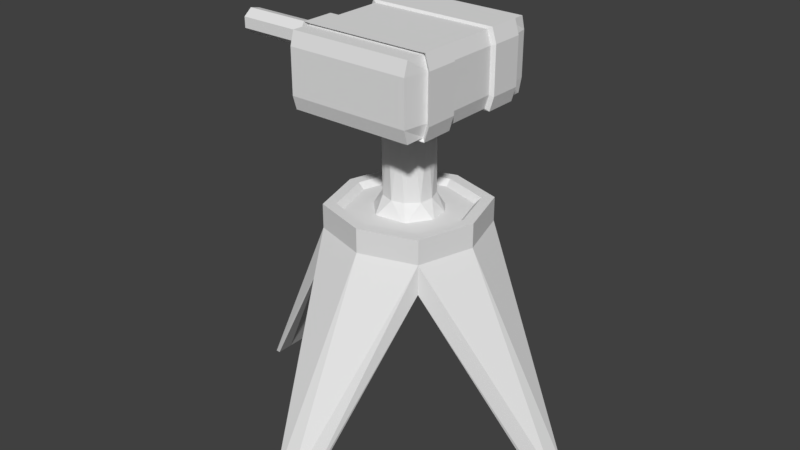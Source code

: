 # Source: TurretBasic.blend  (saved by Blender 2.78.0; exported with 4.5.12 LTS)
import bpy
from mathutils import Matrix  # noqa: F401  (used for matrix-valued properties, if any)

bpy.ops.wm.read_factory_settings(use_empty=True)
scene = bpy.context.scene
scene.name = 'Scene'

# ---- collections
col_collection_1 = bpy.data.collections.new('Collection 1'); scene.collection.children.link(col_collection_1)

# ---- world
world_world = bpy.data.worlds.new('World'); scene.world = world_world
world_world.color = (0.05088, 0.05088, 0.05088)
world_world.use_sun_shadow = False
world_world.sun_shadow_jitter_overblur = 0.0
world_world.cycles.sampling_method = 'MANUAL'

# ---- meshes
me_cube_003 = bpy.data.meshes.new('Cube.003')
me_cube_003.from_pydata([(0.1578, 1.516, -0.0005929), (-0.1578, 1.516, -0.0005929), (-0.1557, 1.558, -0.0005929), (0.1557, 1.558, -0.0005929), (-0.1578, -1.516, -0.0005929), (0.1578, -1.516, -0.0005929), (0.1557, -1.558, -0.0005929), (-0.1557, -1.558, -0.0005929), (-1.516, 0.1578, -0.0005927), (-1.516, -0.1578, -0.0005927), (-1.558, -0.1557, -0.0005931), (-1.558, 0.1557, -0.0005931), (1.516, -0.1578, -0.0005929), (1.516, 0.1578, -0.0005929), (1.558, 0.1557, -0.0005929), (1.558, -0.1557, -0.0005929), (0.5096, 0.5096, 1.854), (-0.5096, 0.5096, 1.854), (-0.5096, 0.5096, 1.585), (-0.5096, -0.5096, 1.585), (0.5096, 0.5096, 1.585), (0.5096, -0.5096, 1.585), (-1.516, 0.0, -0.0005927), (-1.558, 0.0, -0.0005931), (1.516, 0.0, -0.0005929), (1.558, 0.0, -0.0005929), (0.6649, 0.0, 1.854), (-0.6649, 0.0, 1.854), (-0.6392, 0.0, 1.585), (0.6392, 0.0, 1.585), (0.0, 1.516, -0.0005929), (0.0, 1.558, -0.0005929), (0.0, -1.516, -0.0005929), (0.0, -1.558, -0.0005929), (0.0, 0.6392, 1.585), (0.0, -0.6392, 1.585), (0.0, 0.6649, 1.854), (0.0, -0.6649, 1.854), (0.0, 0.0, 1.585), (0.5096, -0.5096, 1.854), (-0.5096, -0.5096, 1.854), (4.214e-10, 0.5618, 2.073), (0.4306, 0.4306, 2.073), (0.5618, 4.214e-10, 2.073), (-0.4306, 0.4306, 2.073), (-0.5618, 4.214e-10, 2.073), (0.0, -0.6649, 2.073), (0.4306, -0.4306, 2.073), (-0.4306, -0.4306, 2.073), (0.0, 0.6649, 2.073), (0.5096, 0.5096, 2.073), (0.6649, 0.0, 2.073), (-0.5096, 0.5096, 2.073), (-0.6649, 0.0, 2.073), (0.5096, -0.5096, 2.073), (-0.5096, -0.5096, 2.073), (4.214e-10, -0.5618, 2.073), (3.823e-10, 3.823e-10, 2.019), (0.5097, 3.823e-10, 2.019), (-0.5097, 3.823e-10, 2.019), (3.823e-10, 0.5097, 2.019), (3.823e-10, -0.5097, 2.019), (0.3906, 0.3906, 2.019), (-0.3906, 0.3906, 2.019), (0.3906, -0.3906, 2.019), (-0.3906, -0.3906, 2.019)], [], [(18, 17, 2, 1), (21, 39, 6, 5), (19, 4, 7, 40), (19, 40, 10, 9), (37, 40, 7, 33), (35, 21, 5, 32), (32, 33, 7, 4), (30, 31, 3, 0), (30, 0, 20, 34), (38, 29, 21, 35), (22, 28, 19, 9), (31, 2, 17, 36), (40, 37, 46, 55), (20, 16, 14, 13), (25, 26, 39, 15), (27, 23, 10, 40), (0, 3, 16, 20), (29, 24, 12, 21), (18, 8, 11, 17), (24, 25, 15, 12), (21, 12, 15, 39), (22, 23, 11, 8), (9, 10, 23, 22), (13, 14, 25, 24), (20, 13, 24, 29), (17, 11, 23, 27), (14, 16, 26, 25), (16, 36, 49, 50), (8, 18, 28, 22), (34, 20, 29, 38), (18, 34, 38, 28), (26, 16, 50, 51), (39, 26, 51, 54), (3, 31, 36, 16), (28, 38, 35, 19), (1, 30, 34, 18), (1, 2, 31, 30), (5, 6, 33, 32), (19, 35, 32, 4), (39, 37, 33, 6), (41, 44, 63, 60), (45, 48, 65, 59), (48, 56, 61, 65), (42, 41, 60, 62), (36, 17, 52, 49), (27, 40, 55, 53), (17, 27, 53, 52), (37, 39, 54, 46), (41, 42, 50, 49), (42, 43, 51, 50), (45, 44, 52, 53), (44, 41, 49, 52), (43, 47, 54, 51), (48, 45, 53, 55), (47, 56, 46, 54), (56, 48, 55, 46), (57, 59, 65, 61), (60, 63, 59, 57), (62, 60, 57, 58), (58, 57, 61, 64), (43, 42, 62, 58), (56, 47, 64, 61), (47, 43, 58, 64), (44, 45, 59, 63)])
me_cube_003.use_remesh_preserve_volume = False
me_cube_003.use_remesh_preserve_attributes = False
me_cube_003.use_mirror_vertex_groups = False
me_cube_003.update()
me_cylinder_002 = bpy.data.meshes.new('Cylinder.002')
me_cylinder_002.from_pydata([(0.02261, 0.3225, -0.316), (0.006798, 0.2732, 0.5985), (0.2017, 0.2458, -0.316), (0.132, 0.2369, 0.5988), (0.2947, 0.1221, -0.316), (0.2471, 0.1233, 0.5978), (0.3147, -0.06259, -0.316), (0.2619, -0.08757, 0.5978), (0.1812, -0.2712, -0.3159), (0.1233, -0.2471, 0.5978), (-0.1163, -0.3063, -0.3157), (-0.03132, -0.2694, 0.5988), (-0.1553, -0.225, 0.6006), (-0.2924, -0.1297, -0.316), (-0.2537, -0.1016, 0.5962), (-0.3119, 0.08509, -0.3159), (-0.2619, 0.08757, 0.5978), (-0.1843, 0.2614, -0.316), (-0.1461, 0.2309, 0.5985), (0.06702, 0.2163, -0.1626), (0.1791, 0.143, -0.16), (0.2249, 0.02277, -0.1619), (0.2049, -0.1048, -0.163), (0.1083, -0.1984, -0.1614), (-0.002031, -0.2284, -0.163), (-0.1312, -0.1861, -0.1619), (-0.2202, -0.0636, -0.16), (-0.2108, 0.08634, -0.1618), (-0.1439, 0.1744, -0.1619), (-0.04532, 0.2232, -0.1618), (0.08688, 0.2087, 0.4688), (0.2017, 0.1072, 0.4682), (0.2216, -0.04102, 0.4672), (0.1618, -0.1587, 0.4707), (0.06707, -0.2136, 0.4681), (-0.03855, -0.2226, 0.4689), (-0.1755, -0.1475, 0.4708), (-0.2253, 2.992e-07, 0.4652), (-0.1772, 0.1455, 0.4734), (-0.0437, 0.2218, 0.4688), (-0.05998, 0.2667, 0.7702), (0.1233, 0.2473, 0.7702), (0.2621, 0.08764, 0.7702), (0.2551, -0.0983, 0.7702), (0.1371, -0.2399, 0.7702), (-0.09943, -0.2619, 0.7702), (-0.2369, -0.132, 0.7702), (-0.2757, 0.01933, 0.7702), (-0.198, 0.1884, 0.7702), (-0.5602, -0.5242, 0.6384), (-0.5602, -0.5242, 1.282), (-0.5602, 0.5242, 1.282), (0.5602, -0.5242, 0.6384), (0.5602, -0.5242, 1.282), (0.5602, 0.5242, 0.6384), (-0.5602, 0.5242, 0.6384), (0.5602, 0.5242, 1.282), (-0.5602, 0.7109, 0.6384), (-0.5602, 0.7109, 1.282), (0.5602, 0.7109, 0.6384), (0.5602, 0.7109, 1.282), (-0.5602, -0.7109, 0.6384), (-0.5602, -0.7109, 1.282), (0.5602, -0.7109, 0.6384), (0.5602, -0.7109, 1.282), (-0.6081, -0.5242, 0.7608), (-0.6081, -0.5242, 1.16), (-0.6081, 0.5242, 1.16), (-0.6081, 0.5242, 0.7608), (0.5974, -0.5242, 1.16), (0.5974, -0.5242, 0.7608), (0.5974, 0.5242, 1.16), (0.5974, 0.5242, 0.7608), (-0.5602, 0.7468, 1.16), (-0.5602, 0.7468, 0.7608), (0.5602, 0.7468, 1.16), (0.5602, 0.7468, 0.7608), (-0.5602, -0.7468, 0.7608), (-0.5602, -0.7468, 1.16), (0.5602, -0.7468, 1.16), (0.5602, -0.7468, 0.7608), (-1.759, 0.08639, 0.9697), (-0.5089, 0.1113, 0.9697), (-1.759, 0.05172, 0.8977), (-0.5089, 0.06726, 0.8782), (-1.759, -0.0262, 0.8799), (-0.5089, -0.03175, 0.8556), (-1.759, -0.08869, 0.9297), (-0.5089, -0.1111, 0.9189), (-1.759, -0.08869, 1.01), (-0.5089, -0.1111, 1.02), (-1.759, -0.02621, 1.059), (-0.5089, -0.03175, 1.084), (-1.759, 0.05172, 1.042), (-0.5089, 0.06726, 1.061), (-1.759, 0.1113, 0.9697), (-1.759, 0.06726, 0.8782), (-1.759, -0.03175, 0.8556), (-1.759, -0.1111, 0.9189), (-1.759, -0.1111, 1.02), (-1.759, -0.03175, 1.084), (-1.759, 0.06726, 1.061), (0.2649, 0.08639, 0.9697), (0.2649, 0.05171, 0.8977), (0.2649, -0.02621, 0.8799), (0.2649, -0.08869, 0.9297), (0.2649, -0.08869, 1.01), (0.2649, -0.02621, 1.059), (0.2649, 0.05171, 1.042), (-0.5602, -0.2418, 1.282), (-0.5602, 0.2418, 1.282), (0.5602, -0.2418, 0.6384), (0.5602, 0.2418, 0.6384), (-0.6081, -0.2418, 0.7608), (-0.6081, 0.2418, 0.7608), (-0.6081, -0.2418, 1.16), (-0.6081, 0.2418, 1.16), (-0.5602, 0.2418, 0.6384), (-0.5602, -0.2418, 0.6384), (0.5602, 0.2418, 1.282), (0.5602, -0.2418, 1.282), (0.5974, 0.2418, 0.7608), (0.5974, -0.2418, 0.7608), (0.5974, 0.2418, 1.16), (0.5974, -0.2418, 1.16), (-0.1867, -0.5242, 0.6384), (0.1867, -0.5242, 0.6384), (0.1867, -0.5242, 1.282), (-0.1867, -0.5242, 1.282), (0.1867, 0.7109, 0.6384), (-0.1867, 0.7109, 0.6384), (-0.1867, 0.7109, 1.282), (0.1867, 0.7109, 1.282), (-0.1867, -0.7109, 0.6384), (0.1867, -0.7109, 0.6384), (0.1867, -0.7109, 1.282), (-0.1867, -0.7109, 1.282), (0.1867, -0.7468, 0.7608), (-0.1867, -0.7468, 0.7608), (0.1867, -0.7468, 1.16), (-0.1867, -0.7468, 1.16), (-0.1867, 0.7468, 0.7608), (0.1867, 0.7468, 0.7608), (-0.1867, 0.7468, 1.16), (0.1867, 0.7468, 1.16), (0.1867, 0.5242, 0.6384), (-0.1867, 0.5242, 0.6384), (-0.1867, 0.5242, 1.282), (0.1867, 0.5242, 1.282), (-0.1867, 0.2418, 1.282), (0.1867, 0.2418, 1.282), (-0.1867, -0.2418, 1.282), (0.1867, -0.2418, 1.282), (0.1867, 0.2418, 0.6384), (-0.1867, 0.2418, 0.6384), (0.1867, -0.2418, 0.6384), (-0.1867, -0.2418, 0.6384), (-0.6474, -0.5582, 1.173), (-0.5964, -0.5582, 1.303), (-0.5964, 0.2575, 1.303), (-0.5964, 0.5582, 1.303), (0.5966, 0.2575, 0.6175), (0.5966, 0.5582, 0.6175), (0.6362, -0.5582, 0.7479), (0.5966, -0.5582, 0.6175), (0.199, -0.5582, 0.6175), (-0.1987, -0.5582, 1.303), (-0.5964, -0.5582, 0.6175), (-0.6474, -0.5582, 0.7479), (-0.6474, 0.5582, 1.173), (-0.6474, 0.5582, 0.7479), (0.5966, -0.5582, 1.303), (0.6362, -0.5582, 1.173), (0.5966, 0.5582, 1.303), (0.6362, 0.5582, 1.173), (0.6362, 0.5582, 0.7479), (-0.6474, 0.2575, 0.7479), (-0.6474, 0.2575, 1.173), (-0.5964, -0.2575, 0.6175), (-0.5964, 0.5582, 0.6175), (-0.1987, 0.5582, 0.6175), (0.199, 0.5582, 1.303), (0.5966, -0.2575, 1.303), (0.6362, -0.2575, 0.7479), (0.6362, -0.2575, 1.173), (-0.5964, -0.2575, 1.303), (0.5966, -0.2575, 0.6175), (-0.6474, -0.2575, 0.7479), (-0.6474, -0.2575, 1.173), (-0.5964, 0.2575, 0.6175), (0.5966, 0.2575, 1.303), (0.6362, 0.2575, 0.7479), (0.6362, 0.2575, 1.173), (0.199, 0.2575, 1.303), (0.199, -0.2575, 1.303), (-0.1987, 0.2575, 0.6175), (-0.1987, -0.2575, 0.6175), (-0.1987, -0.5582, 0.6175), (0.199, -0.5582, 1.303), (0.199, 0.5582, 0.6175), (-0.1987, 0.5582, 1.303), (-0.1987, 0.2575, 1.303), (-0.1987, -0.2575, 1.303), (0.199, 0.2575, 0.6175), (0.199, -0.2575, 0.6175)], [], [(1, 30, 39), (7, 33, 32), (9, 34, 33), (12, 36, 35), (14, 37, 36), (37, 16, 38), (18, 39, 38), (29, 0, 17), (26, 15, 13), (31, 30, 3, 5), (24, 10, 8), (6, 22, 8), (21, 6, 4), (2, 20, 4), (38, 28, 27), (37, 27, 26), (25, 36, 26), (24, 35, 25), (34, 24, 23), (33, 23, 22), (32, 22, 21), (31, 21, 20), (19, 30, 20), (47, 46, 45, 44, 43, 42, 41, 40, 48), (5, 42, 7), (3, 41, 5), (18, 40, 1), (11, 45, 12), (16, 48, 18), (14, 47, 16), (1, 41, 3), (1, 3, 30), (32, 31, 5, 7), (35, 34, 9, 11), (7, 9, 33), (11, 12, 35), (36, 12, 14), (14, 16, 37), (16, 18, 38), (18, 1, 39), (4, 6, 8, 10, 13, 15, 17, 0, 2), (17, 15, 27, 28), (28, 29, 17), (13, 10, 25, 26), (26, 27, 15), (2, 0, 19, 20), (24, 25, 10), (23, 24, 8), (8, 22, 23), (21, 22, 6), (20, 21, 4), (29, 28, 38, 39), (29, 19, 0), (19, 29, 39, 30), (27, 37, 38), (36, 37, 26), (25, 35, 36), (24, 34, 35), (33, 34, 23), (22, 32, 33), (31, 32, 21), (30, 31, 20), (44, 9, 7, 43), (46, 14, 12, 45), (45, 11, 9, 44), (18, 48, 40), (7, 42, 43), (16, 47, 48), (5, 41, 42), (14, 46, 47), (1, 40, 41), (123, 121, 191, 192), (112, 153, 203, 161), (128, 50, 62, 136), (126, 125, 197, 165), (65, 66, 157, 168), (146, 55, 57, 130), (144, 132, 60, 75), (148, 56, 60, 132), (67, 51, 58, 73), (72, 54, 59, 76), (140, 136, 62, 78), (69, 53, 64, 79), (65, 49, 61, 77), (126, 52, 63, 134), (50, 66, 78, 62), (66, 65, 77, 78), (52, 70, 80, 63), (70, 69, 79, 80), (133, 138, 77, 61), (138, 140, 78, 77), (56, 71, 75, 60), (71, 72, 76, 75), (55, 68, 74, 57), (68, 67, 73, 74), (129, 142, 76, 59), (142, 144, 75, 76), (117, 114, 176, 189), (152, 151, 202, 194), (125, 49, 167, 197), (49, 65, 168, 167), (95, 82, 84, 96), (96, 84, 86, 97), (97, 86, 88, 98), (98, 88, 90, 99), (99, 90, 92, 100), (84, 82, 94, 92, 90, 88, 86), (100, 92, 94, 101), (101, 94, 82, 95), (85, 87, 105, 104), (83, 81, 95, 96), (85, 83, 96, 97), (87, 85, 97, 98), (89, 87, 98, 99), (91, 89, 99, 100), (93, 91, 100, 101), (81, 93, 101, 95), (102, 103, 104, 105, 106, 107, 108), (81, 83, 103, 102), (91, 93, 108, 107), (87, 89, 106, 105), (83, 85, 104, 103), (93, 81, 102, 108), (89, 91, 107, 106), (113, 118, 178, 187), (113, 115, 116, 114), (151, 109, 185, 202), (118, 113, 114, 117), (66, 50, 158, 157), (121, 123, 124, 122), (116, 110, 159, 177), (112, 121, 122, 111), (114, 116, 177, 176), (149, 110, 109, 151), (149, 150, 193, 201), (153, 112, 111, 155), (109, 115, 188, 185), (123, 119, 120, 124), (115, 113, 187, 188), (115, 109, 110, 116), (117, 154, 156, 118), (154, 153, 155, 156), (110, 149, 201, 159), (124, 120, 182, 184), (119, 150, 152, 120), (150, 149, 151, 152), (148, 147, 200, 181), (119, 123, 192, 190), (74, 73, 143, 141), (141, 143, 144, 142), (57, 74, 141, 130), (130, 141, 142, 129), (80, 79, 139, 137), (137, 139, 140, 138), (63, 80, 137, 134), (134, 137, 138, 133), (49, 125, 133, 61), (125, 126, 134, 133), (79, 64, 135, 139), (139, 135, 136, 140), (51, 147, 131, 58), (147, 148, 132, 131), (73, 58, 131, 143), (143, 131, 132, 144), (54, 145, 129, 59), (145, 146, 130, 129), (147, 51, 160, 200), (118, 156, 196, 178), (146, 145, 199, 180), (154, 117, 189, 195), (53, 127, 135, 64), (127, 128, 136, 135), (177, 159, 160, 169), (184, 182, 171, 172), (204, 186, 164, 165), (202, 185, 158, 166), (186, 183, 163, 164), (183, 184, 172, 163), (189, 176, 170, 179), (176, 177, 169, 170), (168, 157, 188, 187), (167, 168, 187, 178), (175, 174, 192, 191), (162, 175, 191, 161), (200, 160, 159, 201), (199, 162, 161, 203), (174, 173, 190, 192), (157, 158, 185, 188), (179, 180, 195, 189), (180, 199, 203, 195), (173, 181, 193, 190), (181, 200, 201, 193), (182, 194, 198, 171), (194, 202, 166, 198), (178, 196, 197, 167), (196, 204, 165, 197), (51, 67, 169, 160), (68, 55, 179, 170), (127, 53, 171, 198), (70, 52, 164, 163), (153, 154, 195, 203), (122, 124, 184, 183), (67, 68, 170, 169), (55, 146, 180, 179), (128, 127, 198, 166), (52, 126, 165, 164), (155, 111, 186, 204), (121, 112, 161, 191), (53, 69, 172, 171), (56, 148, 181, 173), (50, 128, 166, 158), (156, 155, 204, 196), (111, 122, 183, 186), (69, 70, 163, 172), (54, 72, 175, 162), (150, 119, 190, 193), (71, 56, 173, 174), (120, 152, 194, 182), (145, 54, 162, 199), (72, 71, 174, 175)])
me_cylinder_002.use_remesh_preserve_volume = False
me_cylinder_002.use_remesh_preserve_attributes = False
me_cylinder_002.use_mirror_vertex_groups = False
me_cylinder_002.update()

# ---- objects
ob_stand = bpy.data.objects.new('Stand', me_cube_003)
ob_top = bpy.data.objects.new('Top', me_cylinder_002)

# ---- transforms, parenting, visibility, modifiers, constraints
ob_stand.location = (0.0, 0.0, 0.0)
ob_stand.lineart.crease_threshold = 0.0
ob_top.parent = ob_stand
ob_top.location = (0.0, 0.0, 2.319)
ob_top.lineart.crease_threshold = 0.0

# ---- collection membership
col_collection_1.objects.link(ob_stand)
col_collection_1.objects.link(ob_top)

# ---- scene / render settings (as saved in the file)
scene.frame_start = 1; scene.frame_end = 250; scene.frame_set(1)
scene.render.engine = 'CYCLES'
scene.render.resolution_percentage = 50
scene.render.dither_intensity = 0.0
scene.cycles.use_denoising = False
scene.cycles.samples = 128
scene.cycles.sampling_pattern = 'TABULATED_SOBOL'
scene.cycles.light_sampling_threshold = 0.0
scene.cycles.use_adaptive_sampling = False
scene.cycles.use_light_tree = False
scene.cycles.blur_glossy = 0.0
scene.cycles.sample_clamp_indirect = 0.0
scene.view_settings.view_transform = 'Standard'
bpy.context.view_layer.update()

# ---- added for rendering (the .blend has no active camera and no usable light): camera, sun
cam_auto = bpy.data.cameras.new('AutoCamera')
cam_auto.lens = 50.0
cam_auto.sensor_width = 36.0
cam_auto.clip_end = 1000.0
ob_auto_camera = bpy.data.objects.new('AutoCamera', cam_auto)
scene.collection.objects.link(ob_auto_camera)
ob_auto_camera.location = (5.28206, -6.45889, 6.11645)
ob_auto_camera.rotation_euler = (1.09748, -7.21219e-08, 0.694738)
scene.camera = ob_auto_camera
light_auto_sun = bpy.data.lights.new('AutoSun', 'SUN')
light_auto_sun.energy = 3.0
light_auto_sun.angle = 0.0523599
ob_auto_sun = bpy.data.objects.new('AutoSun', light_auto_sun)
scene.collection.objects.link(ob_auto_sun)
ob_auto_sun.rotation_euler = (0.872665, 0.174533, 0.523599)
bpy.context.view_layer.update()

